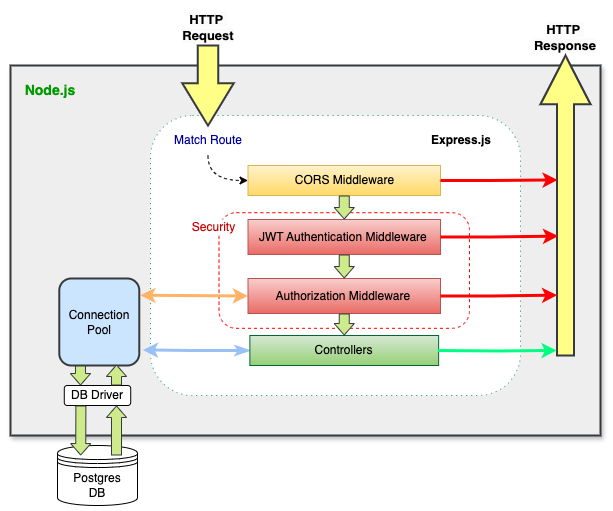

The diagram above was exported from draw.io. Its source (the exported page's mxGraphModel, read from the mxfile embedded in the PNG):
<mxGraphModel dx="663" dy="441" grid="1" gridSize="10" guides="1" tooltips="1" connect="1" arrows="1" fold="1" page="1" pageScale="1" pageWidth="850" pageHeight="1100" math="0" shadow="0">
  <root>
    <mxCell id="0" />
    <mxCell id="1" parent="0" />
    <mxCell id="PmliNgHCkDwhbh4LmYhu-21" value="" style="rounded=0;whiteSpace=wrap;html=1;strokeColor=#36393d;strokeWidth=2;perimeterSpacing=0;fillColor=#eeeeee;shadow=1;" vertex="1" parent="1">
      <mxGeometry x="40" y="80" width="590" height="370" as="geometry" />
    </mxCell>
    <mxCell id="PmliNgHCkDwhbh4LmYhu-22" value="" style="rounded=1;whiteSpace=wrap;html=1;glass=0;shadow=0;strokeWidth=1;strokeColor=#00994D;dashed=1;dashPattern=1 4;" vertex="1" parent="1">
      <mxGeometry x="180" y="130" width="370" height="280" as="geometry" />
    </mxCell>
    <mxCell id="PmliNgHCkDwhbh4LmYhu-43" value="" style="rounded=1;whiteSpace=wrap;html=1;dashed=1;strokeColor=#ff0000;" vertex="1" parent="1">
      <mxGeometry x="248.51999999999998" y="227.19" width="250.46" height="115.63" as="geometry" />
    </mxCell>
    <mxCell id="PmliNgHCkDwhbh4LmYhu-24" value="&lt;b&gt;&lt;font color=&quot;#009900&quot; style=&quot;font-size: 14px;&quot;&gt;Node.js&lt;/font&gt;&lt;/b&gt;" style="text;html=1;align=center;verticalAlign=middle;whiteSpace=wrap;rounded=0;" vertex="1" parent="1">
      <mxGeometry x="50" y="90" width="60" height="30" as="geometry" />
    </mxCell>
    <mxCell id="PmliNgHCkDwhbh4LmYhu-25" value="&lt;b&gt;Express.js&lt;/b&gt;" style="text;html=1;align=center;verticalAlign=middle;whiteSpace=wrap;rounded=0;" vertex="1" parent="1">
      <mxGeometry x="461.25" y="140" width="60" height="30" as="geometry" />
    </mxCell>
    <mxCell id="PmliNgHCkDwhbh4LmYhu-26" value="CORS Middleware" style="rounded=0;whiteSpace=wrap;html=1;fillColor=#fff2cc;gradientColor=#ffd966;strokeColor=#d6b656;" vertex="1" parent="1">
      <mxGeometry x="277.5" y="180" width="192.5" height="30" as="geometry" />
    </mxCell>
    <mxCell id="PmliNgHCkDwhbh4LmYhu-27" value="JWT Authentication Middleware&amp;nbsp;" style="rounded=0;whiteSpace=wrap;html=1;fillColor=#f8cecc;gradientColor=#ea6b66;strokeColor=#b85450;" vertex="1" parent="1">
      <mxGeometry x="277.5" y="234" width="192.5" height="35" as="geometry" />
    </mxCell>
    <mxCell id="PmliNgHCkDwhbh4LmYhu-60" style="rounded=0;orthogonalLoop=1;jettySize=auto;html=1;entryX=1.012;entryY=0.192;entryDx=0;entryDy=0;strokeWidth=3;startArrow=classic;startFill=1;exitX=0;exitY=0.5;exitDx=0;exitDy=0;entryPerimeter=0;spacing=0;fillColor=#ffcc99;strokeColor=#FFB366;" edge="1" parent="1" source="PmliNgHCkDwhbh4LmYhu-28" target="PmliNgHCkDwhbh4LmYhu-57">
      <mxGeometry relative="1" as="geometry">
        <mxPoint x="277.5" y="309.3776687116565" as="sourcePoint" />
        <mxPoint x="170" y="311.62" as="targetPoint" />
      </mxGeometry>
    </mxCell>
    <mxCell id="PmliNgHCkDwhbh4LmYhu-28" value="Authorization Middleware&amp;nbsp;" style="rounded=0;whiteSpace=wrap;html=1;fillColor=#f8cecc;gradientColor=#ea6b66;strokeColor=#b85450;" vertex="1" parent="1">
      <mxGeometry x="277.5" y="293" width="192.5" height="35" as="geometry" />
    </mxCell>
    <mxCell id="PmliNgHCkDwhbh4LmYhu-61" style="rounded=0;orthogonalLoop=1;jettySize=auto;html=1;entryX=1.044;entryY=0.822;entryDx=0;entryDy=0;startArrow=classicThin;startFill=1;entryPerimeter=0;fillColor=#cce5ff;strokeColor=#99c1f5;strokeWidth=3;" edge="1" parent="1" source="PmliNgHCkDwhbh4LmYhu-29" target="PmliNgHCkDwhbh4LmYhu-57">
      <mxGeometry relative="1" as="geometry">
        <Array as="points">
          <mxPoint x="220" y="365" />
        </Array>
      </mxGeometry>
    </mxCell>
    <mxCell id="PmliNgHCkDwhbh4LmYhu-29" value="Controllers" style="rounded=0;whiteSpace=wrap;html=1;fillColor=#d5e8d4;strokeColor=#006633;gradientColor=#97d077;" vertex="1" parent="1">
      <mxGeometry x="279.38" y="350" width="188.75" height="30" as="geometry" />
    </mxCell>
    <mxCell id="PmliNgHCkDwhbh4LmYhu-31" value="&lt;span style=&quot;color: rgb(0, 0, 0); font-family: Helvetica; font-style: normal; font-variant-ligatures: normal; font-variant-caps: normal; letter-spacing: normal; orphans: 2; text-indent: 0px; text-transform: none; widows: 2; word-spacing: 0px; -webkit-text-stroke-width: 0px; white-space: normal; background-color: rgb(251, 251, 251); text-decoration-thickness: initial; text-decoration-style: initial; text-decoration-color: initial; float: none; display: inline !important; font-size: 13px;&quot;&gt;&lt;b style=&quot;&quot;&gt;&lt;font style=&quot;font-size: 13px;&quot;&gt;HTTP&amp;nbsp;&lt;/font&gt;&lt;/b&gt;&lt;/span&gt;&lt;div style=&quot;font-size: 13px;&quot;&gt;&lt;span style=&quot;color: rgb(0, 0, 0); font-family: Helvetica; font-style: normal; font-variant-ligatures: normal; font-variant-caps: normal; letter-spacing: normal; orphans: 2; text-indent: 0px; text-transform: none; widows: 2; word-spacing: 0px; -webkit-text-stroke-width: 0px; white-space: normal; background-color: rgb(251, 251, 251); text-decoration-thickness: initial; text-decoration-style: initial; text-decoration-color: initial; float: none; display: inline !important;&quot;&gt;&lt;b style=&quot;&quot;&gt;&lt;font style=&quot;font-size: 13px;&quot;&gt;Request&lt;/font&gt;&lt;/b&gt;&lt;/span&gt;&lt;/div&gt;" style="text;whiteSpace=wrap;html=1;align=center;" vertex="1" parent="1">
      <mxGeometry x="213.13" y="20" width="50" height="40" as="geometry" />
    </mxCell>
    <mxCell id="PmliNgHCkDwhbh4LmYhu-33" value="" style="html=1;shadow=0;dashed=0;align=center;verticalAlign=middle;shape=mxgraph.arrows2.arrow;dy=0.66;dx=48.67;direction=north;notch=0;strokeWidth=2;fillColor=#ffff88;strokeColor=#36393d;" vertex="1" parent="1">
      <mxGeometry x="570" y="70" width="50" height="300" as="geometry" />
    </mxCell>
    <mxCell id="PmliNgHCkDwhbh4LmYhu-34" value="" style="html=1;shadow=0;dashed=0;align=center;verticalAlign=middle;shape=mxgraph.arrows2.arrow;dy=0.6;dx=42.17;direction=south;notch=0;strokeWidth=2;fillColor=#ffff88;strokeColor=#36393d;" vertex="1" parent="1">
      <mxGeometry x="211.88" y="60" width="51.25" height="80" as="geometry" />
    </mxCell>
    <mxCell id="PmliNgHCkDwhbh4LmYhu-35" value="&lt;span style=&quot;color: rgb(0, 0, 0); font-family: Helvetica; font-style: normal; font-variant-ligatures: normal; font-variant-caps: normal; letter-spacing: normal; orphans: 2; text-indent: 0px; text-transform: none; widows: 2; word-spacing: 0px; -webkit-text-stroke-width: 0px; white-space: normal; background-color: rgb(251, 251, 251); text-decoration-thickness: initial; text-decoration-style: initial; text-decoration-color: initial; float: none; display: inline !important; font-size: 13px;&quot;&gt;&lt;b style=&quot;&quot;&gt;&lt;font style=&quot;font-size: 13px;&quot;&gt;HTTP&amp;nbsp;&lt;/font&gt;&lt;/b&gt;&lt;/span&gt;&lt;div style=&quot;font-size: 13px;&quot;&gt;&lt;span style=&quot;color: rgb(0, 0, 0); font-family: Helvetica; font-style: normal; font-variant-ligatures: normal; font-variant-caps: normal; letter-spacing: normal; orphans: 2; text-indent: 0px; text-transform: none; widows: 2; word-spacing: 0px; -webkit-text-stroke-width: 0px; white-space: normal; background-color: rgb(251, 251, 251); text-decoration-thickness: initial; text-decoration-style: initial; text-decoration-color: initial; float: none; display: inline !important;&quot;&gt;&lt;b style=&quot;&quot;&gt;&lt;font style=&quot;font-size: 13px;&quot;&gt;Response&lt;/font&gt;&lt;/b&gt;&lt;/span&gt;&lt;/div&gt;" style="text;whiteSpace=wrap;html=1;align=center;" vertex="1" parent="1">
      <mxGeometry x="570" y="30" width="50" height="30" as="geometry" />
    </mxCell>
    <mxCell id="PmliNgHCkDwhbh4LmYhu-41" style="edgeStyle=orthogonalEdgeStyle;rounded=0;orthogonalLoop=1;jettySize=auto;html=1;entryX=0;entryY=0.5;entryDx=0;entryDy=0;curved=1;dashed=1;" edge="1" parent="1" source="PmliNgHCkDwhbh4LmYhu-39" target="PmliNgHCkDwhbh4LmYhu-26">
      <mxGeometry relative="1" as="geometry" />
    </mxCell>
    <mxCell id="PmliNgHCkDwhbh4LmYhu-39" value="&lt;font color=&quot;#000099&quot;&gt;Match Route&lt;/font&gt;" style="text;html=1;align=center;verticalAlign=middle;whiteSpace=wrap;rounded=0;" vertex="1" parent="1">
      <mxGeometry x="197.5" y="140" width="80" height="30" as="geometry" />
    </mxCell>
    <mxCell id="PmliNgHCkDwhbh4LmYhu-44" value="&lt;font color=&quot;#cc0000&quot;&gt;Security&lt;/font&gt;" style="text;html=1;align=center;verticalAlign=middle;whiteSpace=wrap;rounded=0;fillColor=default;" vertex="1" parent="1">
      <mxGeometry x="220.26" y="234" width="46.87" height="16" as="geometry" />
    </mxCell>
    <mxCell id="PmliNgHCkDwhbh4LmYhu-47" value="" style="shape=flexArrow;endArrow=classic;html=1;rounded=0;entryX=0.5;entryY=0;entryDx=0;entryDy=0;width=10;endSize=3.5000000000000004;exitX=0.5;exitY=1;exitDx=0;exitDy=0;fillColor=#cdeb8b;strokeColor=#36393d;endWidth=9.166666666666668;" edge="1" parent="1" source="PmliNgHCkDwhbh4LmYhu-26" target="PmliNgHCkDwhbh4LmYhu-27">
      <mxGeometry width="50" height="50" relative="1" as="geometry">
        <mxPoint x="350" y="231.25" as="sourcePoint" />
        <mxPoint x="380" y="200" as="targetPoint" />
      </mxGeometry>
    </mxCell>
    <mxCell id="PmliNgHCkDwhbh4LmYhu-49" value="" style="shape=flexArrow;endArrow=classic;html=1;rounded=0;width=10;endSize=3.5000000000000004;fillColor=#cdeb8b;strokeColor=#36393d;endWidth=9.166666666666668;exitX=0.5;exitY=1;exitDx=0;exitDy=0;" edge="1" parent="1" source="PmliNgHCkDwhbh4LmYhu-27" target="PmliNgHCkDwhbh4LmYhu-28">
      <mxGeometry width="50" height="50" relative="1" as="geometry">
        <mxPoint x="374" y="275" as="sourcePoint" />
        <mxPoint x="374" y="290" as="targetPoint" />
      </mxGeometry>
    </mxCell>
    <mxCell id="PmliNgHCkDwhbh4LmYhu-51" value="" style="shape=flexArrow;endArrow=classic;html=1;rounded=0;width=10;endSize=3.5000000000000004;fillColor=#cdeb8b;strokeColor=#36393d;endWidth=9.166666666666668;entryX=0.5;entryY=0;entryDx=0;entryDy=0;exitX=0.5;exitY=1;exitDx=0;exitDy=0;" edge="1" parent="1" source="PmliNgHCkDwhbh4LmYhu-28" target="PmliNgHCkDwhbh4LmYhu-29">
      <mxGeometry width="50" height="50" relative="1" as="geometry">
        <mxPoint x="375" y="328" as="sourcePoint" />
        <mxPoint x="374.875" y="351.25" as="targetPoint" />
      </mxGeometry>
    </mxCell>
    <mxCell id="PmliNgHCkDwhbh4LmYhu-57" value="Connection Pool" style="rounded=1;whiteSpace=wrap;html=1;fillColor=#cce5ff;strokeColor=#36393d;strokeWidth=2;" vertex="1" parent="1">
      <mxGeometry x="88.78" y="293" width="80" height="87" as="geometry" />
    </mxCell>
    <mxCell id="PmliNgHCkDwhbh4LmYhu-59" value="Postgres&lt;div&gt;DB&lt;/div&gt;" style="shape=datastore;whiteSpace=wrap;html=1;" vertex="1" parent="1">
      <mxGeometry x="87" y="460" width="80" height="60" as="geometry" />
    </mxCell>
    <mxCell id="PmliNgHCkDwhbh4LmYhu-63" value="DB Driver" style="rounded=1;whiteSpace=wrap;html=1;" vertex="1" parent="1">
      <mxGeometry x="93.78" y="400" width="66.44" height="20" as="geometry" />
    </mxCell>
    <mxCell id="PmliNgHCkDwhbh4LmYhu-65" value="" style="shape=flexArrow;endArrow=classic;html=1;rounded=0;width=10;endSize=3.5000000000000004;exitX=0.5;exitY=1;exitDx=0;exitDy=0;fillColor=#cdeb8b;strokeColor=#36393d;endWidth=9.166666666666668;" edge="1" parent="1">
      <mxGeometry width="50" height="50" relative="1" as="geometry">
        <mxPoint x="109.99999999999999" y="380" as="sourcePoint" />
        <mxPoint x="110" y="400" as="targetPoint" />
      </mxGeometry>
    </mxCell>
    <mxCell id="PmliNgHCkDwhbh4LmYhu-66" value="" style="shape=flexArrow;endArrow=classic;html=1;rounded=0;width=10;endSize=3.5000000000000004;fillColor=#cdeb8b;strokeColor=#36393d;endWidth=9.166666666666668;entryX=0.29;entryY=0.167;entryDx=0;entryDy=0;entryPerimeter=0;exitX=0.25;exitY=1;exitDx=0;exitDy=0;" edge="1" parent="1" source="PmliNgHCkDwhbh4LmYhu-63" target="PmliNgHCkDwhbh4LmYhu-59">
      <mxGeometry width="50" height="50" relative="1" as="geometry">
        <mxPoint x="109.99999999999999" y="420" as="sourcePoint" />
        <mxPoint x="110" y="440" as="targetPoint" />
      </mxGeometry>
    </mxCell>
    <mxCell id="PmliNgHCkDwhbh4LmYhu-68" value="" style="shape=flexArrow;endArrow=classic;html=1;rounded=0;entryX=0.102;entryY=0.996;entryDx=0;entryDy=0;width=10;endSize=3.5000000000000004;fillColor=#cdeb8b;strokeColor=#36393d;endWidth=9.166666666666668;entryPerimeter=0;" edge="1" parent="1">
      <mxGeometry width="50" height="50" relative="1" as="geometry">
        <mxPoint x="146" y="400" as="sourcePoint" />
        <mxPoint x="146" y="379" as="targetPoint" />
      </mxGeometry>
    </mxCell>
    <mxCell id="PmliNgHCkDwhbh4LmYhu-69" value="" style="shape=flexArrow;endArrow=classic;html=1;rounded=0;width=10;endSize=3.5000000000000004;fillColor=#cdeb8b;strokeColor=#36393d;endWidth=9.166666666666668;" edge="1" parent="1">
      <mxGeometry width="50" height="50" relative="1" as="geometry">
        <mxPoint x="146" y="470" as="sourcePoint" />
        <mxPoint x="146" y="420" as="targetPoint" />
      </mxGeometry>
    </mxCell>
    <mxCell id="PmliNgHCkDwhbh4LmYhu-70" style="edgeStyle=orthogonalEdgeStyle;rounded=0;orthogonalLoop=1;jettySize=auto;html=1;entryX=0.017;entryY=0.345;entryDx=0;entryDy=0;entryPerimeter=0;strokeWidth=3;fillColor=#cdeb8b;strokeColor=#00FF80;curved=0;" edge="1" parent="1">
      <mxGeometry relative="1" as="geometry">
        <mxPoint x="467.13" y="365" as="sourcePoint" />
        <mxPoint x="586.25" y="364.9" as="targetPoint" />
      </mxGeometry>
    </mxCell>
    <mxCell id="PmliNgHCkDwhbh4LmYhu-71" style="edgeStyle=orthogonalEdgeStyle;rounded=0;orthogonalLoop=1;jettySize=auto;html=1;entryX=0.201;entryY=0.335;entryDx=0;entryDy=0;entryPerimeter=0;strokeWidth=3;fillColor=#ffcc99;strokeColor=#FF0000;" edge="1" parent="1" source="PmliNgHCkDwhbh4LmYhu-28" target="PmliNgHCkDwhbh4LmYhu-33">
      <mxGeometry relative="1" as="geometry" />
    </mxCell>
    <mxCell id="PmliNgHCkDwhbh4LmYhu-72" style="edgeStyle=orthogonalEdgeStyle;rounded=0;orthogonalLoop=1;jettySize=auto;html=1;entryX=0.398;entryY=0.354;entryDx=0;entryDy=0;entryPerimeter=0;strokeWidth=3;fillColor=#ffcc99;strokeColor=#FF0000;" edge="1" parent="1" source="PmliNgHCkDwhbh4LmYhu-27" target="PmliNgHCkDwhbh4LmYhu-33">
      <mxGeometry relative="1" as="geometry" />
    </mxCell>
    <mxCell id="PmliNgHCkDwhbh4LmYhu-73" style="edgeStyle=orthogonalEdgeStyle;rounded=0;orthogonalLoop=1;jettySize=auto;html=1;entryX=0.585;entryY=0.345;entryDx=0;entryDy=0;entryPerimeter=0;strokeWidth=3;fillColor=#ffcc99;strokeColor=#FF0000;" edge="1" parent="1" source="PmliNgHCkDwhbh4LmYhu-26" target="PmliNgHCkDwhbh4LmYhu-33">
      <mxGeometry relative="1" as="geometry" />
    </mxCell>
  </root>
</mxGraphModel>